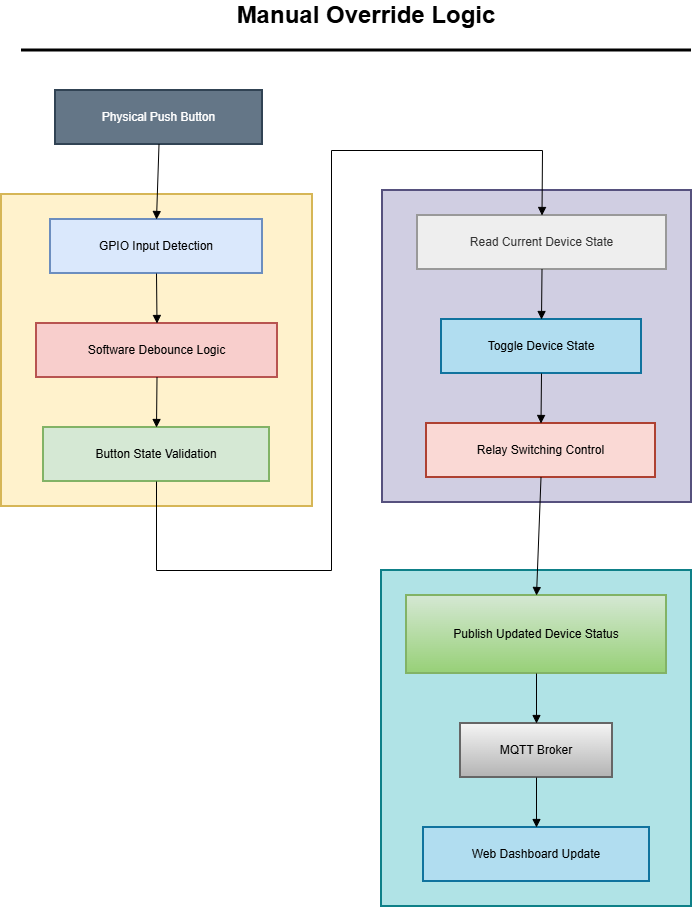

The diagram above was exported from draw.io. Its source (the exported page's mxGraphModel, read from the mxfile embedded in the PNG):
<mxGraphModel dx="1277" dy="819" grid="1" gridSize="10" guides="1" tooltips="1" connect="1" arrows="1" fold="1" page="1" pageScale="1" pageWidth="827" pageHeight="1169" math="0" shadow="0">
  <root>
    <mxCell id="0" />
    <mxCell id="1" parent="0" />
    <mxCell id="iieIda1lZBFMytA-I_-o-168" parent="1" style="whiteSpace=wrap;strokeWidth=2;fillColor=#b0e3e6;strokeColor=#0e8088;" value="MQTT State Synchronization" vertex="1">
      <mxGeometry height="336" width="310" x="410" y="600" as="geometry" />
    </mxCell>
    <mxCell id="iieIda1lZBFMytA-I_-o-169" parent="1" style="whiteSpace=wrap;strokeWidth=2;fillColor=#d0cee2;strokeColor=#56517e;" value="Embedded Control Layer" vertex="1">
      <mxGeometry height="312" width="309" x="411" y="220" as="geometry" />
    </mxCell>
    <mxCell id="iieIda1lZBFMytA-I_-o-170" parent="1" style="whiteSpace=wrap;strokeWidth=2;fillColor=#fff2cc;strokeColor=#d6b656;" value="Input Processing Layer" vertex="1">
      <mxGeometry height="312" width="311" x="30" y="224" as="geometry" />
    </mxCell>
    <mxCell id="iieIda1lZBFMytA-I_-o-171" parent="1" style="whiteSpace=wrap;strokeWidth=2;fillColor=#647687;strokeColor=#314354;fontColor=#ffffff;" value="Physical Push Button" vertex="1">
      <mxGeometry height="54" width="207" x="84" y="120" as="geometry" />
    </mxCell>
    <mxCell id="iieIda1lZBFMytA-I_-o-172" parent="1" style="whiteSpace=wrap;strokeWidth=2;fillColor=#dae8fc;strokeColor=#6c8ebf;" value="GPIO Input Detection" vertex="1">
      <mxGeometry height="54" width="212" x="79" y="249" as="geometry" />
    </mxCell>
    <mxCell id="iieIda1lZBFMytA-I_-o-173" parent="1" style="whiteSpace=wrap;strokeWidth=2;fillColor=#f8cecc;strokeColor=#b85450;" value="Software Debounce Logic" vertex="1">
      <mxGeometry height="54" width="241" x="65" y="353" as="geometry" />
    </mxCell>
    <mxCell id="iieIda1lZBFMytA-I_-o-174" parent="1" style="whiteSpace=wrap;strokeWidth=2;fillColor=#d5e8d4;strokeColor=#82b366;" value="Button State Validation" vertex="1">
      <mxGeometry height="54" width="226" x="72" y="457" as="geometry" />
    </mxCell>
    <mxCell id="iieIda1lZBFMytA-I_-o-175" parent="1" style="whiteSpace=wrap;strokeWidth=2;fillColor=light-dark(#eeeeee,#1f2020);strokeColor=light-dark(#999999,#cccccc);fontColor=light-dark(#333333,#cccccc);" value="Read Current Device State" vertex="1">
      <mxGeometry height="54" width="249" x="446" y="245" as="geometry" />
    </mxCell>
    <mxCell id="iieIda1lZBFMytA-I_-o-176" parent="1" style="whiteSpace=wrap;strokeWidth=2;fillColor=#b1ddf0;strokeColor=#10739e;" value="Toggle Device State" vertex="1">
      <mxGeometry height="54" width="200" x="470" y="349" as="geometry" />
    </mxCell>
    <mxCell id="iieIda1lZBFMytA-I_-o-177" parent="1" style="whiteSpace=wrap;strokeWidth=2;fillColor=#fad9d5;strokeColor=#ae4132;" value="Relay Switching Control" vertex="1">
      <mxGeometry height="54" width="229" x="455" y="453" as="geometry" />
    </mxCell>
    <mxCell id="iieIda1lZBFMytA-I_-o-178" parent="1" style="whiteSpace=wrap;strokeWidth=2;fillColor=#d5e8d4;strokeColor=#82b366;gradientColor=#97d077;" value="Publish Updated Device Status" vertex="1">
      <mxGeometry height="78" width="260" x="435" y="625" as="geometry" />
    </mxCell>
    <mxCell id="iieIda1lZBFMytA-I_-o-179" parent="1" style="whiteSpace=wrap;strokeWidth=2;fillColor=#f5f5f5;strokeColor=#666666;gradientColor=#b3b3b3;" value="MQTT Broker" vertex="1">
      <mxGeometry height="54" width="152" x="489" y="753" as="geometry" />
    </mxCell>
    <mxCell id="iieIda1lZBFMytA-I_-o-180" parent="1" style="whiteSpace=wrap;strokeWidth=2;fillColor=#b1ddf0;strokeColor=#10739e;" value="Web Dashboard Update" vertex="1">
      <mxGeometry height="54" width="226" x="452" y="857" as="geometry" />
    </mxCell>
    <mxCell id="iieIda1lZBFMytA-I_-o-181" edge="1" parent="1" source="iieIda1lZBFMytA-I_-o-171" style="curved=1;startArrow=none;endArrow=block;exitX=0.5;exitY=1;entryX=0.5;entryY=0;rounded=0;" target="iieIda1lZBFMytA-I_-o-172" value="">
      <mxGeometry relative="1" as="geometry">
        <Array as="points" />
      </mxGeometry>
    </mxCell>
    <mxCell id="iieIda1lZBFMytA-I_-o-182" edge="1" parent="1" source="iieIda1lZBFMytA-I_-o-172" style="curved=1;startArrow=none;endArrow=block;exitX=0.5;exitY=1;entryX=0.5;entryY=0;rounded=0;" target="iieIda1lZBFMytA-I_-o-173" value="">
      <mxGeometry relative="1" as="geometry">
        <Array as="points" />
      </mxGeometry>
    </mxCell>
    <mxCell id="iieIda1lZBFMytA-I_-o-183" edge="1" parent="1" source="iieIda1lZBFMytA-I_-o-173" style="curved=1;startArrow=none;endArrow=block;exitX=0.5;exitY=1;entryX=0.5;entryY=0;rounded=0;" target="iieIda1lZBFMytA-I_-o-174" value="">
      <mxGeometry relative="1" as="geometry">
        <Array as="points" />
      </mxGeometry>
    </mxCell>
    <mxCell id="iieIda1lZBFMytA-I_-o-184" edge="1" parent="1" source="iieIda1lZBFMytA-I_-o-174" style="curved=0;startArrow=none;endArrow=block;exitX=0.5;exitY=1;entryX=0.5;entryY=0;rounded=0;" target="iieIda1lZBFMytA-I_-o-175" value="">
      <mxGeometry relative="1" as="geometry">
        <Array as="points">
          <mxPoint x="185" y="600" />
          <mxPoint x="360" y="600" />
          <mxPoint x="360" y="180" />
          <mxPoint x="571" y="180" />
        </Array>
      </mxGeometry>
    </mxCell>
    <mxCell id="iieIda1lZBFMytA-I_-o-185" edge="1" parent="1" source="iieIda1lZBFMytA-I_-o-175" style="curved=1;startArrow=none;endArrow=block;exitX=0.5;exitY=1;entryX=0.5;entryY=0;rounded=0;" target="iieIda1lZBFMytA-I_-o-176" value="">
      <mxGeometry relative="1" as="geometry">
        <Array as="points" />
      </mxGeometry>
    </mxCell>
    <mxCell id="iieIda1lZBFMytA-I_-o-186" edge="1" parent="1" source="iieIda1lZBFMytA-I_-o-176" style="curved=1;startArrow=none;endArrow=block;exitX=0.5;exitY=1;entryX=0.5;entryY=0;rounded=0;" target="iieIda1lZBFMytA-I_-o-177" value="">
      <mxGeometry relative="1" as="geometry">
        <Array as="points" />
      </mxGeometry>
    </mxCell>
    <mxCell id="iieIda1lZBFMytA-I_-o-187" edge="1" parent="1" source="iieIda1lZBFMytA-I_-o-177" style="curved=1;startArrow=none;endArrow=block;exitX=0.5;exitY=1;entryX=0.5;entryY=0;rounded=0;" target="iieIda1lZBFMytA-I_-o-178" value="">
      <mxGeometry relative="1" as="geometry">
        <Array as="points" />
      </mxGeometry>
    </mxCell>
    <mxCell id="iieIda1lZBFMytA-I_-o-188" edge="1" parent="1" source="iieIda1lZBFMytA-I_-o-178" style="curved=1;startArrow=none;endArrow=block;exitX=0.5;exitY=1;entryX=0.5;entryY=0;rounded=0;" target="iieIda1lZBFMytA-I_-o-179" value="">
      <mxGeometry relative="1" as="geometry">
        <Array as="points" />
      </mxGeometry>
    </mxCell>
    <mxCell id="iieIda1lZBFMytA-I_-o-189" edge="1" parent="1" source="iieIda1lZBFMytA-I_-o-179" style="curved=1;startArrow=none;endArrow=block;exitX=0.5;exitY=1;entryX=0.5;entryY=0;rounded=0;" target="iieIda1lZBFMytA-I_-o-180" value="">
      <mxGeometry relative="1" as="geometry">
        <Array as="points" />
      </mxGeometry>
    </mxCell>
    <mxCell id="iieIda1lZBFMytA-I_-o-190" parent="1" style="text;html=1;whiteSpace=wrap;strokeColor=none;fillColor=none;align=center;verticalAlign=middle;rounded=0;" value="&lt;b&gt;&lt;font style=&quot;font-size: 24px;&quot;&gt;Manual Override Logic&lt;/font&gt;&lt;/b&gt;" vertex="1">
      <mxGeometry height="30" width="310" x="240" y="30" as="geometry" />
    </mxCell>
    <mxCell id="iieIda1lZBFMytA-I_-o-191" edge="1" parent="1" style="endArrow=none;html=1;rounded=0;startSize=24;strokeWidth=3;" value="">
      <mxGeometry height="50" relative="1" width="50" as="geometry">
        <mxPoint x="50" y="80" as="sourcePoint" />
        <mxPoint x="720" y="80" as="targetPoint" />
      </mxGeometry>
    </mxCell>
  </root>
</mxGraphModel>